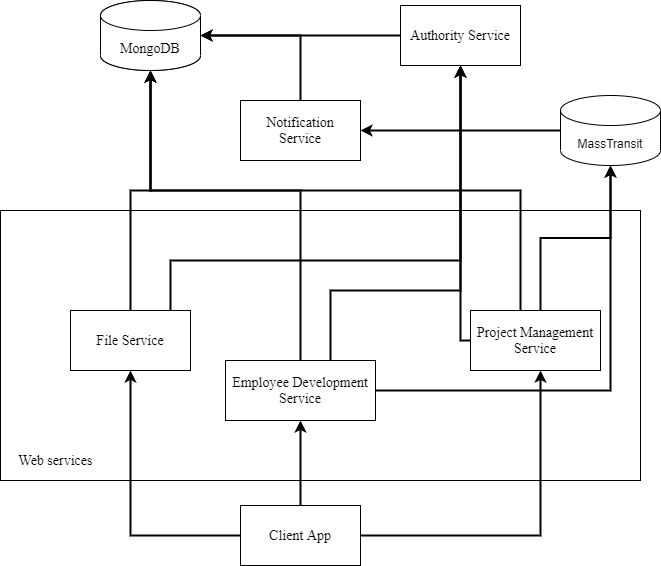

The diagram above was exported from draw.io. Its source (the exported page's mxGraphModel, read from the mxfile embedded in the PNG):
<mxGraphModel dx="1422" dy="762" grid="1" gridSize="10" guides="1" tooltips="1" connect="1" arrows="1" fold="1" page="1" pageScale="1" pageWidth="827" pageHeight="1169" background="none" math="0" shadow="0">
  <root>
    <mxCell id="0" />
    <mxCell id="1" parent="0" />
    <mxCell id="0lb88dXV-iu12ry-Y6ZE-1" value="" style="verticalLabelPosition=bottom;verticalAlign=top;html=1;shape=mxgraph.basic.rect;fillColor2=none;strokeWidth=1;size=20;indent=5;fillColor=none;" vertex="1" parent="1">
      <mxGeometry x="60" y="260" width="640" height="270" as="geometry" />
    </mxCell>
    <mxCell id="NPe686kPfc0xFY_WWhfG-1" value="MongoDB" style="shape=cylinder3;whiteSpace=wrap;html=1;boundedLbl=1;backgroundOutline=1;size=15;" parent="1" vertex="1">
      <mxGeometry x="160" y="50" width="100" height="70" as="geometry" />
    </mxCell>
    <mxCell id="NPe686kPfc0xFY_WWhfG-12" style="edgeStyle=orthogonalEdgeStyle;rounded=0;orthogonalLoop=1;jettySize=auto;html=1;entryX=1;entryY=0.5;entryDx=0;entryDy=0;entryPerimeter=0;strokeWidth=2;" parent="1" source="NPe686kPfc0xFY_WWhfG-2" target="NPe686kPfc0xFY_WWhfG-1" edge="1">
      <mxGeometry relative="1" as="geometry">
        <Array as="points">
          <mxPoint x="360" y="85" />
        </Array>
      </mxGeometry>
    </mxCell>
    <mxCell id="NPe686kPfc0xFY_WWhfG-2" value="Notification&lt;br&gt;Service" style="rounded=0;whiteSpace=wrap;html=1;" parent="1" vertex="1">
      <mxGeometry x="300" y="150" width="120" height="60" as="geometry" />
    </mxCell>
    <mxCell id="NPe686kPfc0xFY_WWhfG-11" style="edgeStyle=orthogonalEdgeStyle;rounded=0;orthogonalLoop=1;jettySize=auto;html=1;strokeWidth=2;" parent="1" source="NPe686kPfc0xFY_WWhfG-3" edge="1">
      <mxGeometry relative="1" as="geometry">
        <mxPoint x="210" y="120" as="targetPoint" />
        <Array as="points">
          <mxPoint x="360" y="240" />
          <mxPoint x="210" y="240" />
        </Array>
      </mxGeometry>
    </mxCell>
    <mxCell id="NPe686kPfc0xFY_WWhfG-16" style="edgeStyle=orthogonalEdgeStyle;rounded=0;orthogonalLoop=1;jettySize=auto;html=1;entryX=0.5;entryY=1;entryDx=0;entryDy=0;entryPerimeter=0;strokeWidth=2;" parent="1" source="NPe686kPfc0xFY_WWhfG-3" target="NPe686kPfc0xFY_WWhfG-8" edge="1">
      <mxGeometry relative="1" as="geometry">
        <mxPoint x="670" y="210" as="targetPoint" />
      </mxGeometry>
    </mxCell>
    <mxCell id="NPe686kPfc0xFY_WWhfG-22" style="edgeStyle=orthogonalEdgeStyle;rounded=0;orthogonalLoop=1;jettySize=auto;html=1;entryX=0.5;entryY=1;entryDx=0;entryDy=0;strokeWidth=2;" parent="1" source="NPe686kPfc0xFY_WWhfG-3" target="NPe686kPfc0xFY_WWhfG-6" edge="1">
      <mxGeometry relative="1" as="geometry">
        <Array as="points">
          <mxPoint x="390" y="340" />
          <mxPoint x="520" y="340" />
        </Array>
      </mxGeometry>
    </mxCell>
    <mxCell id="NPe686kPfc0xFY_WWhfG-3" value="Employee Development Service" style="rounded=0;whiteSpace=wrap;html=1;" parent="1" vertex="1">
      <mxGeometry x="285" y="410" width="150" height="60" as="geometry" />
    </mxCell>
    <mxCell id="NPe686kPfc0xFY_WWhfG-13" style="edgeStyle=orthogonalEdgeStyle;rounded=0;orthogonalLoop=1;jettySize=auto;html=1;strokeWidth=2;" parent="1" source="NPe686kPfc0xFY_WWhfG-4" edge="1">
      <mxGeometry relative="1" as="geometry">
        <mxPoint x="210" y="120" as="targetPoint" />
        <Array as="points">
          <mxPoint x="580" y="240" />
          <mxPoint x="210" y="240" />
        </Array>
      </mxGeometry>
    </mxCell>
    <mxCell id="NPe686kPfc0xFY_WWhfG-15" style="edgeStyle=orthogonalEdgeStyle;rounded=0;orthogonalLoop=1;jettySize=auto;html=1;entryX=0.5;entryY=1;entryDx=0;entryDy=0;entryPerimeter=0;strokeWidth=2;" parent="1" source="NPe686kPfc0xFY_WWhfG-4" target="NPe686kPfc0xFY_WWhfG-8" edge="1">
      <mxGeometry relative="1" as="geometry" />
    </mxCell>
    <mxCell id="NPe686kPfc0xFY_WWhfG-23" style="edgeStyle=orthogonalEdgeStyle;rounded=0;orthogonalLoop=1;jettySize=auto;html=1;entryX=0.5;entryY=1;entryDx=0;entryDy=0;strokeWidth=2;" parent="1" source="NPe686kPfc0xFY_WWhfG-4" target="NPe686kPfc0xFY_WWhfG-6" edge="1">
      <mxGeometry relative="1" as="geometry">
        <Array as="points">
          <mxPoint x="520" y="390" />
        </Array>
      </mxGeometry>
    </mxCell>
    <mxCell id="NPe686kPfc0xFY_WWhfG-4" value="Project Management Service" style="rounded=0;whiteSpace=wrap;html=1;" parent="1" vertex="1">
      <mxGeometry x="540" y="360" width="120" height="60" as="geometry" />
    </mxCell>
    <mxCell id="NPe686kPfc0xFY_WWhfG-10" style="edgeStyle=orthogonalEdgeStyle;rounded=0;orthogonalLoop=1;jettySize=auto;html=1;entryX=0.5;entryY=1;entryDx=0;entryDy=0;entryPerimeter=0;strokeWidth=2;" parent="1" source="NPe686kPfc0xFY_WWhfG-5" target="NPe686kPfc0xFY_WWhfG-1" edge="1">
      <mxGeometry relative="1" as="geometry" />
    </mxCell>
    <mxCell id="NPe686kPfc0xFY_WWhfG-21" style="edgeStyle=orthogonalEdgeStyle;rounded=0;orthogonalLoop=1;jettySize=auto;html=1;entryX=0.5;entryY=1;entryDx=0;entryDy=0;strokeWidth=2;" parent="1" source="NPe686kPfc0xFY_WWhfG-5" target="NPe686kPfc0xFY_WWhfG-6" edge="1">
      <mxGeometry relative="1" as="geometry">
        <Array as="points">
          <mxPoint x="230" y="310" />
          <mxPoint x="520" y="310" />
        </Array>
      </mxGeometry>
    </mxCell>
    <mxCell id="NPe686kPfc0xFY_WWhfG-5" value="File Service" style="rounded=0;whiteSpace=wrap;html=1;fontSize=14;" parent="1" vertex="1">
      <mxGeometry x="130" y="360" width="120" height="60" as="geometry" />
    </mxCell>
    <mxCell id="NPe686kPfc0xFY_WWhfG-20" style="edgeStyle=orthogonalEdgeStyle;rounded=0;orthogonalLoop=1;jettySize=auto;html=1;exitX=0;exitY=0.5;exitDx=0;exitDy=0;entryX=1;entryY=0.5;entryDx=0;entryDy=0;entryPerimeter=0;strokeWidth=2;" parent="1" source="NPe686kPfc0xFY_WWhfG-6" target="NPe686kPfc0xFY_WWhfG-1" edge="1">
      <mxGeometry relative="1" as="geometry" />
    </mxCell>
    <mxCell id="NPe686kPfc0xFY_WWhfG-6" value="Authority Service" style="rounded=0;whiteSpace=wrap;html=1;" parent="1" vertex="1">
      <mxGeometry x="460" y="55" width="120" height="60" as="geometry" />
    </mxCell>
    <mxCell id="NPe686kPfc0xFY_WWhfG-17" style="edgeStyle=orthogonalEdgeStyle;rounded=0;orthogonalLoop=1;jettySize=auto;html=1;entryX=0.5;entryY=1;entryDx=0;entryDy=0;strokeWidth=2;" parent="1" source="NPe686kPfc0xFY_WWhfG-7" target="NPe686kPfc0xFY_WWhfG-3" edge="1">
      <mxGeometry relative="1" as="geometry" />
    </mxCell>
    <mxCell id="NPe686kPfc0xFY_WWhfG-18" style="edgeStyle=orthogonalEdgeStyle;rounded=0;orthogonalLoop=1;jettySize=auto;html=1;entryX=0.5;entryY=1;entryDx=0;entryDy=0;strokeWidth=2;" parent="1" source="NPe686kPfc0xFY_WWhfG-7" target="NPe686kPfc0xFY_WWhfG-4" edge="1">
      <mxGeometry relative="1" as="geometry" />
    </mxCell>
    <mxCell id="NPe686kPfc0xFY_WWhfG-19" style="edgeStyle=orthogonalEdgeStyle;rounded=0;orthogonalLoop=1;jettySize=auto;html=1;entryX=0.5;entryY=1;entryDx=0;entryDy=0;strokeWidth=2;" parent="1" source="NPe686kPfc0xFY_WWhfG-7" target="NPe686kPfc0xFY_WWhfG-5" edge="1">
      <mxGeometry relative="1" as="geometry" />
    </mxCell>
    <mxCell id="NPe686kPfc0xFY_WWhfG-7" value="Client App" style="rounded=0;whiteSpace=wrap;html=1;fontSize=14;fontFamily=Times New Roman;" parent="1" vertex="1">
      <mxGeometry x="300" y="555" width="120" height="60" as="geometry" />
    </mxCell>
    <mxCell id="NPe686kPfc0xFY_WWhfG-14" style="edgeStyle=orthogonalEdgeStyle;rounded=0;orthogonalLoop=1;jettySize=auto;html=1;entryX=1;entryY=0.5;entryDx=0;entryDy=0;strokeWidth=2;" parent="1" source="NPe686kPfc0xFY_WWhfG-8" target="NPe686kPfc0xFY_WWhfG-2" edge="1">
      <mxGeometry relative="1" as="geometry" />
    </mxCell>
    <mxCell id="NPe686kPfc0xFY_WWhfG-8" value="MassTransit" style="shape=cylinder3;whiteSpace=wrap;html=1;boundedLbl=1;backgroundOutline=1;size=15;" parent="1" vertex="1">
      <mxGeometry x="620" y="145" width="100" height="70" as="geometry" />
    </mxCell>
    <mxCell id="0lb88dXV-iu12ry-Y6ZE-2" value="Web services" style="text;html=1;align=center;verticalAlign=middle;resizable=0;points=[];autosize=1;strokeColor=none;fontSize=14;fontFamily=Times New Roman;" vertex="1" parent="1">
      <mxGeometry x="70" y="500" width="90" height="20" as="geometry" />
    </mxCell>
    <mxCell id="0lb88dXV-iu12ry-Y6ZE-3" value="File Service" style="rounded=0;whiteSpace=wrap;html=1;fontSize=14;fontFamily=Times New Roman;" vertex="1" parent="1">
      <mxGeometry x="130" y="360" width="120" height="60" as="geometry" />
    </mxCell>
    <mxCell id="0lb88dXV-iu12ry-Y6ZE-4" value="Employee Development Service" style="rounded=0;whiteSpace=wrap;html=1;fontSize=14;fontFamily=Times New Roman;" vertex="1" parent="1">
      <mxGeometry x="285" y="410" width="150" height="60" as="geometry" />
    </mxCell>
    <mxCell id="0lb88dXV-iu12ry-Y6ZE-6" value="MongoDB" style="shape=cylinder3;whiteSpace=wrap;html=1;boundedLbl=1;backgroundOutline=1;size=15;fontSize=14;fontFamily=Times New Roman;" vertex="1" parent="1">
      <mxGeometry x="160" y="50" width="100" height="70" as="geometry" />
    </mxCell>
    <mxCell id="0lb88dXV-iu12ry-Y6ZE-7" value="Notification&lt;br style=&quot;font-size: 14px;&quot;&gt;Service" style="rounded=0;whiteSpace=wrap;html=1;fontSize=14;fontFamily=Times New Roman;" vertex="1" parent="1">
      <mxGeometry x="300" y="150" width="120" height="60" as="geometry" />
    </mxCell>
    <mxCell id="0lb88dXV-iu12ry-Y6ZE-8" value="Authority Service" style="rounded=0;whiteSpace=wrap;html=1;fontSize=14;fontFamily=Times New Roman;" vertex="1" parent="1">
      <mxGeometry x="460" y="55" width="120" height="60" as="geometry" />
    </mxCell>
    <mxCell id="0lb88dXV-iu12ry-Y6ZE-9" value="Project Management Service" style="rounded=0;whiteSpace=wrap;html=1;fontSize=14;fontFamily=Times New Roman;" vertex="1" parent="1">
      <mxGeometry x="530" y="360" width="130" height="60" as="geometry" />
    </mxCell>
  </root>
</mxGraphModel>